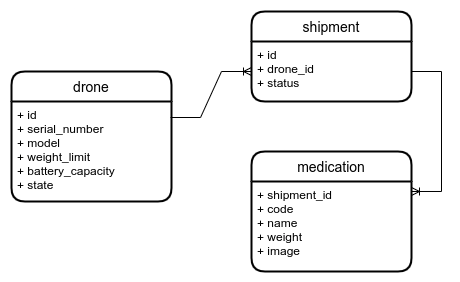

The diagram above was exported from draw.io. Its source (the exported page's mxGraphModel, read from the mxfile embedded in the PNG):
<mxGraphModel dx="1786" dy="1433" grid="1" gridSize="10" guides="1" tooltips="1" connect="1" arrows="1" fold="1" page="1" pageScale="1" pageWidth="850" pageHeight="1100" math="0" shadow="0" extFonts="Permanent Marker^https://fonts.googleapis.com/css?family=Permanent+Marker">
  <root>
    <mxCell id="0" />
    <mxCell id="1" parent="0" />
    <mxCell id="81wVfOEATgu2OShVHKdO-22" value="drone" style="swimlane;childLayout=stackLayout;horizontal=1;startSize=30;horizontalStack=0;rounded=1;fontSize=14;fontStyle=0;strokeWidth=2;resizeParent=0;resizeLast=1;shadow=0;dashed=0;align=center;" vertex="1" parent="1">
      <mxGeometry x="40" y="160" width="160" height="130" as="geometry" />
    </mxCell>
    <mxCell id="81wVfOEATgu2OShVHKdO-23" value="+ id&#10;+ serial_number&#10;+ model&#10;+ weight_limit&#10;+ battery_capacity&#10;+ state" style="align=left;strokeColor=none;fillColor=none;spacingLeft=4;fontSize=12;verticalAlign=top;resizable=0;rotatable=0;part=1;" vertex="1" parent="81wVfOEATgu2OShVHKdO-22">
      <mxGeometry y="30" width="160" height="100" as="geometry" />
    </mxCell>
    <mxCell id="81wVfOEATgu2OShVHKdO-24" value="shipment" style="swimlane;childLayout=stackLayout;horizontal=1;startSize=30;horizontalStack=0;rounded=1;fontSize=14;fontStyle=0;strokeWidth=2;resizeParent=0;resizeLast=1;shadow=0;dashed=0;align=center;" vertex="1" parent="1">
      <mxGeometry x="280" y="100" width="160" height="90" as="geometry" />
    </mxCell>
    <mxCell id="81wVfOEATgu2OShVHKdO-25" value="+ id&#10;+ drone_id&#10;+ status" style="align=left;strokeColor=none;fillColor=none;spacingLeft=4;fontSize=12;verticalAlign=top;resizable=0;rotatable=0;part=1;" vertex="1" parent="81wVfOEATgu2OShVHKdO-24">
      <mxGeometry y="30" width="160" height="60" as="geometry" />
    </mxCell>
    <mxCell id="81wVfOEATgu2OShVHKdO-26" value="" style="edgeStyle=entityRelationEdgeStyle;fontSize=12;html=1;endArrow=ERoneToMany;rounded=0;exitX=0.994;exitY=0.16;exitDx=0;exitDy=0;exitPerimeter=0;entryX=0;entryY=0.5;entryDx=0;entryDy=0;" edge="1" parent="1" source="81wVfOEATgu2OShVHKdO-23" target="81wVfOEATgu2OShVHKdO-25">
      <mxGeometry width="100" height="100" relative="1" as="geometry">
        <mxPoint x="370" y="780" as="sourcePoint" />
        <mxPoint x="470" y="680" as="targetPoint" />
      </mxGeometry>
    </mxCell>
    <mxCell id="81wVfOEATgu2OShVHKdO-27" value="medication" style="swimlane;childLayout=stackLayout;horizontal=1;startSize=30;horizontalStack=0;rounded=1;fontSize=14;fontStyle=0;strokeWidth=2;resizeParent=0;resizeLast=1;shadow=0;dashed=0;align=center;" vertex="1" parent="1">
      <mxGeometry x="280" y="240" width="160" height="120" as="geometry" />
    </mxCell>
    <mxCell id="81wVfOEATgu2OShVHKdO-28" value="+ shipment_id&#10;+ code&#10;+ name&#10;+ weight&#10;+ image" style="align=left;strokeColor=none;fillColor=none;spacingLeft=4;fontSize=12;verticalAlign=top;resizable=0;rotatable=0;part=1;" vertex="1" parent="81wVfOEATgu2OShVHKdO-27">
      <mxGeometry y="30" width="160" height="90" as="geometry" />
    </mxCell>
    <mxCell id="81wVfOEATgu2OShVHKdO-30" value="" style="edgeStyle=entityRelationEdgeStyle;fontSize=12;html=1;endArrow=ERoneToMany;rounded=0;exitX=1;exitY=0.5;exitDx=0;exitDy=0;entryX=1;entryY=0.111;entryDx=0;entryDy=0;entryPerimeter=0;" edge="1" parent="1" source="81wVfOEATgu2OShVHKdO-25" target="81wVfOEATgu2OShVHKdO-28">
      <mxGeometry width="100" height="100" relative="1" as="geometry">
        <mxPoint x="370" y="780" as="sourcePoint" />
        <mxPoint x="470" y="680" as="targetPoint" />
      </mxGeometry>
    </mxCell>
  </root>
</mxGraphModel>